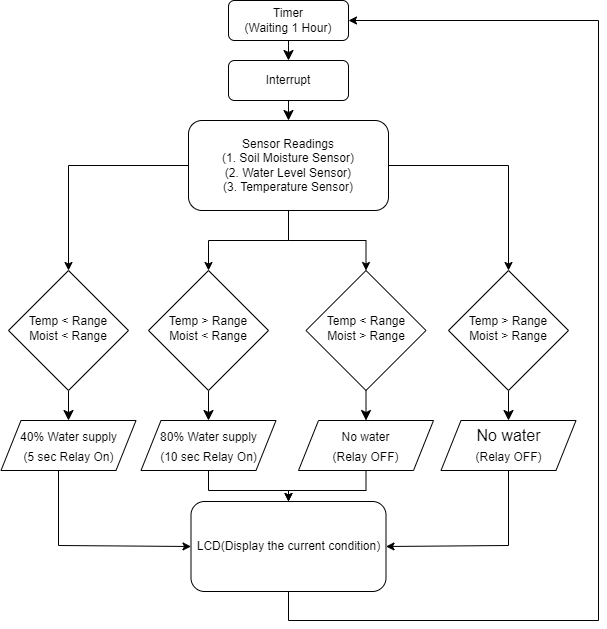

The diagram above was exported from draw.io. Its source (the exported page's mxGraphModel, read from the mxfile embedded in the PNG):
<mxGraphModel dx="1674" dy="696" grid="1" gridSize="10" guides="1" tooltips="1" connect="1" arrows="1" fold="1" page="1" pageScale="1" pageWidth="827" pageHeight="1169" math="0" shadow="0">
  <root>
    <mxCell id="WIyWlLk6GJQsqaUBKTNV-0" />
    <mxCell id="WIyWlLk6GJQsqaUBKTNV-1" parent="WIyWlLk6GJQsqaUBKTNV-0" />
    <mxCell id="4tVsSdAKbSySyahhAoFw-0" value="" style="edgeStyle=orthogonalEdgeStyle;rounded=0;orthogonalLoop=1;jettySize=auto;html=1;" parent="WIyWlLk6GJQsqaUBKTNV-1" source="WIyWlLk6GJQsqaUBKTNV-3" target="c_tBZmV--gHYK2IQChdi-30" edge="1">
      <mxGeometry relative="1" as="geometry" />
    </mxCell>
    <mxCell id="4tVsSdAKbSySyahhAoFw-1" style="edgeStyle=orthogonalEdgeStyle;rounded=0;orthogonalLoop=1;jettySize=auto;html=1;entryX=0.5;entryY=0;entryDx=0;entryDy=0;" parent="WIyWlLk6GJQsqaUBKTNV-1" source="WIyWlLk6GJQsqaUBKTNV-3" target="c_tBZmV--gHYK2IQChdi-29" edge="1">
      <mxGeometry relative="1" as="geometry" />
    </mxCell>
    <mxCell id="4tVsSdAKbSySyahhAoFw-2" style="edgeStyle=orthogonalEdgeStyle;rounded=0;orthogonalLoop=1;jettySize=auto;html=1;entryX=0.5;entryY=0;entryDx=0;entryDy=0;" parent="WIyWlLk6GJQsqaUBKTNV-1" source="WIyWlLk6GJQsqaUBKTNV-3" target="c_tBZmV--gHYK2IQChdi-36" edge="1">
      <mxGeometry relative="1" as="geometry" />
    </mxCell>
    <mxCell id="4tVsSdAKbSySyahhAoFw-16" style="edgeStyle=orthogonalEdgeStyle;rounded=0;orthogonalLoop=1;jettySize=auto;html=1;entryX=0.5;entryY=0;entryDx=0;entryDy=0;" parent="WIyWlLk6GJQsqaUBKTNV-1" source="WIyWlLk6GJQsqaUBKTNV-3" target="WIyWlLk6GJQsqaUBKTNV-6" edge="1">
      <mxGeometry relative="1" as="geometry" />
    </mxCell>
    <mxCell id="WIyWlLk6GJQsqaUBKTNV-3" value="Sensor Readings&lt;br&gt;(1. Soil Moisture Sensor)&lt;br&gt;(2. Water Level Sensor)&lt;br&gt;(3. Temperature Sensor)" style="rounded=1;whiteSpace=wrap;html=1;fontSize=12;glass=0;strokeWidth=1;shadow=0;" parent="WIyWlLk6GJQsqaUBKTNV-1" vertex="1">
      <mxGeometry x="730" y="140" width="200" height="90" as="geometry" />
    </mxCell>
    <mxCell id="c_tBZmV--gHYK2IQChdi-42" style="edgeStyle=none;curved=1;rounded=0;orthogonalLoop=1;jettySize=auto;html=1;exitX=0.5;exitY=1;exitDx=0;exitDy=0;entryX=0.5;entryY=0;entryDx=0;entryDy=0;fontSize=12;startSize=8;endSize=8;" parent="WIyWlLk6GJQsqaUBKTNV-1" source="WIyWlLk6GJQsqaUBKTNV-6" target="c_tBZmV--gHYK2IQChdi-8" edge="1">
      <mxGeometry relative="1" as="geometry" />
    </mxCell>
    <mxCell id="WIyWlLk6GJQsqaUBKTNV-6" value="&lt;font style=&quot;font-size: 12px;&quot;&gt;Temp &amp;lt; Range&lt;br style=&quot;border-color: var(--border-color); background-color: rgb(255, 255, 255);&quot;&gt;&lt;span style=&quot;background-color: rgb(255, 255, 255);&quot;&gt;Moist &amp;lt; Range&lt;/span&gt;&lt;/font&gt;" style="rhombus;whiteSpace=wrap;html=1;shadow=0;fontFamily=Helvetica;fontSize=12;align=center;strokeWidth=1;spacing=6;spacingTop=-4;" parent="WIyWlLk6GJQsqaUBKTNV-1" vertex="1">
      <mxGeometry x="550" y="290" width="120" height="120" as="geometry" />
    </mxCell>
    <mxCell id="c_tBZmV--gHYK2IQChdi-2" style="edgeStyle=none;curved=1;rounded=0;orthogonalLoop=1;jettySize=auto;html=1;exitX=0.5;exitY=1;exitDx=0;exitDy=0;entryX=0.5;entryY=0;entryDx=0;entryDy=0;fontSize=12;startSize=8;endSize=8;" parent="WIyWlLk6GJQsqaUBKTNV-1" source="c_tBZmV--gHYK2IQChdi-0" target="c_tBZmV--gHYK2IQChdi-1" edge="1">
      <mxGeometry relative="1" as="geometry" />
    </mxCell>
    <mxCell id="c_tBZmV--gHYK2IQChdi-0" value="Timer&lt;br&gt;(Waiting 1 Hour)" style="rounded=1;whiteSpace=wrap;html=1;fontSize=12;glass=0;strokeWidth=1;shadow=0;" parent="WIyWlLk6GJQsqaUBKTNV-1" vertex="1">
      <mxGeometry x="770" y="20" width="120" height="40" as="geometry" />
    </mxCell>
    <mxCell id="c_tBZmV--gHYK2IQChdi-3" style="edgeStyle=none;curved=1;rounded=0;orthogonalLoop=1;jettySize=auto;html=1;exitX=0.5;exitY=1;exitDx=0;exitDy=0;entryX=0.5;entryY=0;entryDx=0;entryDy=0;fontSize=12;startSize=8;endSize=8;" parent="WIyWlLk6GJQsqaUBKTNV-1" source="c_tBZmV--gHYK2IQChdi-1" target="WIyWlLk6GJQsqaUBKTNV-3" edge="1">
      <mxGeometry relative="1" as="geometry" />
    </mxCell>
    <mxCell id="c_tBZmV--gHYK2IQChdi-1" value="Interrupt" style="rounded=1;whiteSpace=wrap;html=1;fontSize=12;glass=0;strokeWidth=1;shadow=0;" parent="WIyWlLk6GJQsqaUBKTNV-1" vertex="1">
      <mxGeometry x="770" y="80" width="120" height="40" as="geometry" />
    </mxCell>
    <mxCell id="4tVsSdAKbSySyahhAoFw-17" style="edgeStyle=orthogonalEdgeStyle;rounded=0;orthogonalLoop=1;jettySize=auto;html=1;entryX=0;entryY=0.5;entryDx=0;entryDy=0;" parent="WIyWlLk6GJQsqaUBKTNV-1" source="c_tBZmV--gHYK2IQChdi-8" target="4tVsSdAKbSySyahhAoFw-3" edge="1">
      <mxGeometry relative="1" as="geometry">
        <Array as="points">
          <mxPoint x="600" y="565" />
        </Array>
      </mxGeometry>
    </mxCell>
    <mxCell id="c_tBZmV--gHYK2IQChdi-8" value="&lt;font style=&quot;font-size: 12px;&quot;&gt;40% Water supply&lt;br style=&quot;border-color: var(--border-color); background-color: rgb(255, 255, 255);&quot;&gt;(5 sec Relay On)&lt;/font&gt;" style="shape=parallelogram;perimeter=parallelogramPerimeter;whiteSpace=wrap;html=1;fixedSize=1;fontSize=16;" parent="WIyWlLk6GJQsqaUBKTNV-1" vertex="1">
      <mxGeometry x="542.5" y="440" width="135" height="50" as="geometry" />
    </mxCell>
    <mxCell id="c_tBZmV--gHYK2IQChdi-43" style="edgeStyle=none;curved=1;rounded=0;orthogonalLoop=1;jettySize=auto;html=1;exitX=0.5;exitY=1;exitDx=0;exitDy=0;entryX=0.5;entryY=0;entryDx=0;entryDy=0;fontSize=12;startSize=8;endSize=8;" parent="WIyWlLk6GJQsqaUBKTNV-1" source="c_tBZmV--gHYK2IQChdi-29" target="c_tBZmV--gHYK2IQChdi-38" edge="1">
      <mxGeometry relative="1" as="geometry" />
    </mxCell>
    <mxCell id="c_tBZmV--gHYK2IQChdi-29" value="&lt;font style=&quot;font-size: 12px;&quot;&gt;Temp &amp;gt; Range&lt;br style=&quot;border-color: var(--border-color); background-color: rgb(255, 255, 255);&quot;&gt;&lt;span style=&quot;background-color: rgb(255, 255, 255);&quot;&gt;Moist &amp;lt; Range&lt;/span&gt;&lt;/font&gt;" style="rhombus;whiteSpace=wrap;html=1;shadow=0;fontFamily=Helvetica;fontSize=12;align=center;strokeWidth=1;spacing=6;spacingTop=-4;" parent="WIyWlLk6GJQsqaUBKTNV-1" vertex="1">
      <mxGeometry x="690" y="290" width="120" height="120" as="geometry" />
    </mxCell>
    <mxCell id="c_tBZmV--gHYK2IQChdi-44" style="edgeStyle=none;curved=1;rounded=0;orthogonalLoop=1;jettySize=auto;html=1;exitX=0.5;exitY=1;exitDx=0;exitDy=0;fontSize=12;startSize=8;endSize=8;" parent="WIyWlLk6GJQsqaUBKTNV-1" source="c_tBZmV--gHYK2IQChdi-30" target="c_tBZmV--gHYK2IQChdi-39" edge="1">
      <mxGeometry relative="1" as="geometry" />
    </mxCell>
    <mxCell id="c_tBZmV--gHYK2IQChdi-30" value="&lt;font style=&quot;font-size: 12px;&quot;&gt;Temp &amp;lt; Range&lt;br style=&quot;border-color: var(--border-color); background-color: rgb(255, 255, 255);&quot;&gt;&lt;span style=&quot;background-color: rgb(255, 255, 255);&quot;&gt;Moist &amp;gt; Range&lt;/span&gt;&lt;/font&gt;" style="rhombus;whiteSpace=wrap;html=1;shadow=0;fontFamily=Helvetica;fontSize=12;align=center;strokeWidth=1;spacing=6;spacingTop=-4;" parent="WIyWlLk6GJQsqaUBKTNV-1" vertex="1">
      <mxGeometry x="847.5" y="290" width="120" height="120" as="geometry" />
    </mxCell>
    <mxCell id="c_tBZmV--gHYK2IQChdi-45" style="edgeStyle=none;curved=1;rounded=0;orthogonalLoop=1;jettySize=auto;html=1;exitX=0.5;exitY=1;exitDx=0;exitDy=0;entryX=0.5;entryY=0;entryDx=0;entryDy=0;fontSize=12;startSize=8;endSize=8;" parent="WIyWlLk6GJQsqaUBKTNV-1" source="c_tBZmV--gHYK2IQChdi-36" target="c_tBZmV--gHYK2IQChdi-40" edge="1">
      <mxGeometry relative="1" as="geometry" />
    </mxCell>
    <mxCell id="c_tBZmV--gHYK2IQChdi-36" value="&lt;font style=&quot;font-size: 12px;&quot;&gt;Temp &amp;gt; Range&lt;br style=&quot;border-color: var(--border-color); background-color: rgb(255, 255, 255);&quot;&gt;&lt;span style=&quot;background-color: rgb(255, 255, 255);&quot;&gt;Moist &amp;gt; Range&lt;/span&gt;&lt;/font&gt;" style="rhombus;whiteSpace=wrap;html=1;shadow=0;fontFamily=Helvetica;fontSize=12;align=center;strokeWidth=1;spacing=6;spacingTop=-4;" parent="WIyWlLk6GJQsqaUBKTNV-1" vertex="1">
      <mxGeometry x="990" y="290" width="120" height="120" as="geometry" />
    </mxCell>
    <mxCell id="4tVsSdAKbSySyahhAoFw-7" value="" style="edgeStyle=orthogonalEdgeStyle;rounded=0;orthogonalLoop=1;jettySize=auto;html=1;" parent="WIyWlLk6GJQsqaUBKTNV-1" source="c_tBZmV--gHYK2IQChdi-38" target="4tVsSdAKbSySyahhAoFw-3" edge="1">
      <mxGeometry relative="1" as="geometry" />
    </mxCell>
    <mxCell id="c_tBZmV--gHYK2IQChdi-38" value="&lt;font style=&quot;font-size: 12px;&quot;&gt;80% Water supply&lt;br style=&quot;border-color: var(--border-color); background-color: rgb(255, 255, 255);&quot;&gt;&lt;span style=&quot;border-color: var(--border-color); background-color: rgb(255, 255, 255);&quot;&gt;(10 sec Relay On)&lt;/span&gt;&lt;/font&gt;" style="shape=parallelogram;perimeter=parallelogramPerimeter;whiteSpace=wrap;html=1;fixedSize=1;fontSize=16;" parent="WIyWlLk6GJQsqaUBKTNV-1" vertex="1">
      <mxGeometry x="682.5" y="440" width="135" height="50" as="geometry" />
    </mxCell>
    <mxCell id="4tVsSdAKbSySyahhAoFw-8" value="" style="edgeStyle=orthogonalEdgeStyle;rounded=0;orthogonalLoop=1;jettySize=auto;html=1;" parent="WIyWlLk6GJQsqaUBKTNV-1" source="c_tBZmV--gHYK2IQChdi-39" target="4tVsSdAKbSySyahhAoFw-3" edge="1">
      <mxGeometry relative="1" as="geometry" />
    </mxCell>
    <mxCell id="c_tBZmV--gHYK2IQChdi-39" value="&lt;font style=&quot;font-size: 12px;&quot;&gt;No water&lt;br&gt;(Relay OFF)&lt;br&gt;&lt;/font&gt;" style="shape=parallelogram;perimeter=parallelogramPerimeter;whiteSpace=wrap;html=1;fixedSize=1;fontSize=16;" parent="WIyWlLk6GJQsqaUBKTNV-1" vertex="1">
      <mxGeometry x="840" y="440" width="135" height="50" as="geometry" />
    </mxCell>
    <mxCell id="4tVsSdAKbSySyahhAoFw-18" style="edgeStyle=orthogonalEdgeStyle;rounded=0;orthogonalLoop=1;jettySize=auto;html=1;entryX=1;entryY=0.5;entryDx=0;entryDy=0;" parent="WIyWlLk6GJQsqaUBKTNV-1" source="c_tBZmV--gHYK2IQChdi-40" target="4tVsSdAKbSySyahhAoFw-3" edge="1">
      <mxGeometry relative="1" as="geometry">
        <Array as="points">
          <mxPoint x="1050" y="565" />
        </Array>
      </mxGeometry>
    </mxCell>
    <mxCell id="c_tBZmV--gHYK2IQChdi-40" value="No water&lt;br&gt;&lt;span style=&quot;font-size: 12px;&quot;&gt;(Relay OFF)&lt;/span&gt;&lt;span style=&quot;font-size: 12px;&quot;&gt;&lt;br&gt;&lt;/span&gt;" style="shape=parallelogram;perimeter=parallelogramPerimeter;whiteSpace=wrap;html=1;fixedSize=1;fontSize=16;" parent="WIyWlLk6GJQsqaUBKTNV-1" vertex="1">
      <mxGeometry x="982.5" y="440" width="135" height="50" as="geometry" />
    </mxCell>
    <mxCell id="4tVsSdAKbSySyahhAoFw-12" style="edgeStyle=orthogonalEdgeStyle;rounded=0;orthogonalLoop=1;jettySize=auto;html=1;exitX=0.5;exitY=1;exitDx=0;exitDy=0;entryX=1;entryY=0.5;entryDx=0;entryDy=0;" parent="WIyWlLk6GJQsqaUBKTNV-1" source="4tVsSdAKbSySyahhAoFw-3" target="c_tBZmV--gHYK2IQChdi-0" edge="1">
      <mxGeometry relative="1" as="geometry">
        <mxPoint x="1210" y="60" as="targetPoint" />
        <Array as="points">
          <mxPoint x="830" y="640" />
          <mxPoint x="1140" y="640" />
          <mxPoint x="1140" y="40" />
        </Array>
      </mxGeometry>
    </mxCell>
    <mxCell id="4tVsSdAKbSySyahhAoFw-3" value="LCD(Display the current condition)&lt;br&gt;" style="rounded=1;whiteSpace=wrap;html=1;" parent="WIyWlLk6GJQsqaUBKTNV-1" vertex="1">
      <mxGeometry x="732.5" y="521" width="195" height="90" as="geometry" />
    </mxCell>
  </root>
</mxGraphModel>